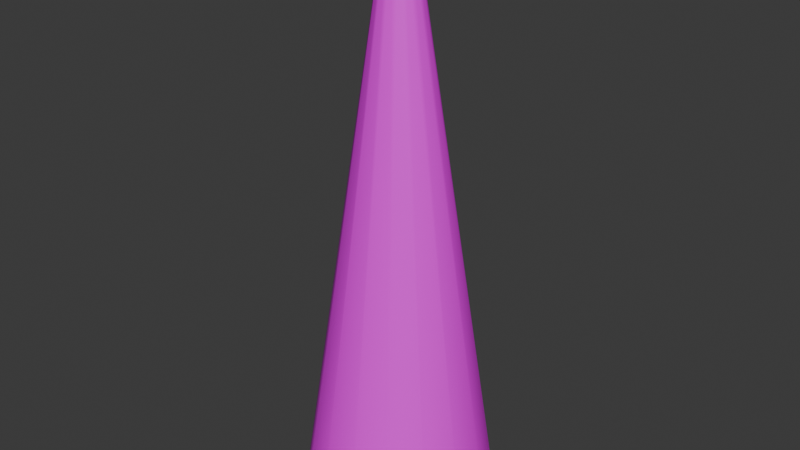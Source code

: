 # Source: Tree2.blend  (saved by Blender 4.0.36; exported with 4.5.12 LTS)
import bpy
from mathutils import Matrix  # noqa: F401  (used for matrix-valued properties, if any)

bpy.ops.wm.read_factory_settings(use_empty=True)
scene = bpy.context.scene
scene.name = 'Scene'

# ---- collections
col_collection = bpy.data.collections.new('Collection'); scene.collection.children.link(col_collection)

# ---- images (referenced by path relative to the original .blend; pixels are not part of the script)
import os
ASSET_DIR = os.environ.get("B2B_ASSET_DIR", "")  # directory of the original .blend (textures are referenced by path, not embedded)
HERE = os.path.dirname(os.path.abspath(__file__))  # packed textures are extracted next to this script under _unpacked/

def load_image(name, relpath, width, height, colorspace="sRGB"):
    """Load a texture the original file referenced (path relative to the .blend, or extracted next to this script)."""
    p = next((c for c in (os.path.join(HERE, relpath), os.path.join(ASSET_DIR, relpath)) if relpath and os.path.exists(c)), "")
    if p:
        img = bpy.data.images.load(p, check_existing=True)
        img.name = name
    else:  # same state as the original file: an image datablock whose file is absent (Cycles renders it pink)
        img = bpy.data.images.new(name, width, height)
        img.source = "FILE"
        img.filepath = "//" + (relpath or name)
    img.colorspace_settings.name = colorspace
    return img
img_df_colorpalette_png = load_image('DF_ColorPalette.png', 'DF_ColorPalette.png', 1024, 1024, 'sRGB')

# ---- materials (node trees are filled in below, after node groups)
mat_material = bpy.data.materials.new('Material')
mat_material.use_transparent_shadow = False

# ---- node groups
ng_auto_smooth = bpy.data.node_groups.new('Auto Smooth', 'GeometryNodeTree')
_s = ng_auto_smooth.interface.new_socket(name='Geometry', in_out='OUTPUT', socket_type='NodeSocketGeometry')
_s = ng_auto_smooth.interface.new_socket(name='Geometry', in_out='INPUT', socket_type='NodeSocketGeometry')
_s = ng_auto_smooth.interface.new_socket(name='Angle', in_out='INPUT', socket_type='NodeSocketFloat')
_s.subtype = 'ANGLE'
_s.min_value = 0.0
_s.max_value = 3.142
ng_auto_smooth.is_modifier = True
_N = ng_auto_smooth.nodes; _L = ng_auto_smooth.links
n0 = _N.new('NodeGroupOutput'); n0.name = 'Group Output'; n0.location = (480, -100)
n1 = _N.new('NodeGroupInput'); n1.name = 'Group Input'; n1.location = (-420, -300)
n2 = _N.new('NodeGroupInput'); n2.name = 'Group Input.001'; n2.location = (-60, -100)
n3 = _N.new('GeometryNodeSetShadeSmooth'); n3.name = 'Set Shade Smooth'; n3.location = (120, -100)
n3.domain = 'EDGE'
n4 = _N.new('GeometryNodeSetShadeSmooth'); n4.name = 'Set Shade Smooth.001'; n4.location = (300, -100)
n5 = _N.new('GeometryNodeInputMeshEdgeAngle'); n5.name = 'Edge Angle'; n5.location = (-420, -220)
n6 = _N.new('GeometryNodeInputEdgeSmooth'); n6.name = 'Is Edge Smooth'; n6.location = (-60, -160)
n7 = _N.new('GeometryNodeInputShadeSmooth'); n7.name = 'Is Face Smooth'; n7.location = (-240, -340)
n8 = _N.new('FunctionNodeBooleanMath'); n8.name = 'Boolean Math'; n8.location = (-60, -220)
n9 = _N.new('FunctionNodeCompare'); n9.name = 'Compare'; n9.location = (-240, -180)
n9.operation = 'LESS_EQUAL'
_L.new(n5.outputs[0], n9.inputs[0])
_L.new(n4.outputs[0], n0.inputs[0])
_L.new(n1.outputs[1], n9.inputs[1])
_L.new(n9.outputs[0], n8.inputs[0])
_L.new(n7.outputs[0], n8.inputs[1])
_L.new(n2.outputs[0], n3.inputs[0])
_L.new(n6.outputs[0], n3.inputs[1])
_L.new(n3.outputs[0], n4.inputs[0])
_L.new(n8.outputs[0], n3.inputs[2])
n0.is_active_output = True

# ---- material node trees
mat_material.use_nodes = True; mat_material.node_tree.nodes.clear()
_N = mat_material.node_tree.nodes; _L = mat_material.node_tree.links
n0 = _N.new('ShaderNodeBsdfPrincipled'); n0.name = 'Principled BSDF'; n0.location = (10, 300)
n0.inputs[3].default_value = 1.45
n1 = _N.new('ShaderNodeOutputMaterial'); n1.name = 'Material Output'; n1.location = (300, 300)
n2 = _N.new('ShaderNodeTexImage'); n2.name = 'Image Texture'; n2.location = (-365, 160)
n2.image = img_df_colorpalette_png
n2.interpolation = 'Closest'
_L.new(n0.outputs[0], n1.inputs[0])
_L.new(n2.outputs[0], n0.inputs[0])
n1.is_active_output = True

# ---- world
world_world = bpy.data.worlds.new('World'); scene.world = world_world
world_world.use_nodes = True; world_world.node_tree.nodes.clear()
_N = world_world.node_tree.nodes; _L = world_world.node_tree.links
n0 = _N.new('ShaderNodeOutputWorld'); n0.name = 'World Output'; n0.location = (300, 300)
n1 = _N.new('ShaderNodeBackground'); n1.name = 'Background'; n1.location = (10, 300)
n1.inputs[0].default_value = (0.05088, 0.05088, 0.05088, 1.0)
_L.new(n1.outputs[0], n0.inputs[0])
n0.is_active_output = True
world_world.color = (0.05088, 0.05088, 0.05088)
world_world.use_sun_shadow = False
world_world.sun_shadow_jitter_overblur = 0.0

# ---- meshes
me_cone = bpy.data.meshes.new('Cone')
me_cone.from_pydata([(-0.846, -0.5333, 0.0), (-0.9856, -0.1689, 0.0), (-0.9752, 0.2211, 0.0), (-0.8164, 0.5775, 0.0), (-0.5333, 0.846, 0.0), (-0.1689, 0.9856, 0.0), (0.2211, 0.9752, 0.0), (0.5775, 0.8164, 0.0), (0.846, 0.5333, 0.0), (0.9856, 0.1689, 0.0), (0.9752, -0.2211, 0.0), (0.8164, -0.5775, 0.0), (0.5333, -0.846, 0.0), (0.1689, -0.9856, 0.0), (-0.2211, -0.9752, 0.0), (-0.5775, -0.8164, 0.0), (-0.0721, -0.1019, 1.961), (-0.02761, -0.1218, 1.961), (0.02109, -0.1231, 1.961), (0.06658, -0.1056, 1.961), (0.1019, -0.0721, 1.961), (0.1218, -0.02761, 1.961), (0.1231, 0.02109, 1.961), (0.1056, 0.06658, 1.961), (0.0721, 0.1019, 1.961), (0.02761, 0.1218, 1.961), (-0.02109, 0.1231, 1.961), (-0.06658, 0.1056, 1.961), (-0.1019, 0.0721, 1.961), (-0.1218, 0.02761, 1.961), (-0.1231, -0.02109, 1.961), (-0.1056, -0.06658, 1.961)], [], [(1, 30, 29, 2), (2, 29, 28, 3), (3, 28, 27, 4), (4, 27, 26, 5), (5, 26, 25, 6), (6, 25, 24, 7), (7, 24, 23, 8), (8, 23, 22, 9), (9, 22, 21, 10), (10, 21, 20, 11), (11, 20, 19, 12), (12, 19, 18, 13), (13, 18, 17, 14), (14, 17, 16, 15), (0, 1, 2, 3, 4, 5, 6, 7, 8, 9, 10, 11, 12, 13, 14, 15), (0, 31, 30, 1), (16, 17, 18, 19, 20, 21, 22, 23, 24, 25, 26, 27, 28, 29, 30, 31), (15, 16, 31, 0)])
me_cone.polygons.foreach_set('use_smooth', [True] * 18)
_uv = me_cone.uv_layers.new(name='UVMap')
_uv.uv.foreach_set('vector', [0.3543, 0.8814, 0.3543, 0.8814, 0.3543, 0.8814, 0.3543, 0.8814, 0.3543, 0.8814, 0.3543, 0.8814, 0.3543, 0.8814, 0.3543, 0.8814, 0.3543, 0.8814, 0.3543, 0.8814, 0.3543, 0.8814, 0.3543, 0.8814, 0.3543, 0.8814, 0.3543, 0.8814, 0.3543, 0.8814, 0.3543, 0.8814, 0.3543, 0.8814, 0.3543, 0.8814, 0.3543, 0.8814, 0.3543, 0.8814, 0.3543, 0.8814, 0.3543, 0.8814, 0.3543, 0.8814, 0.3543, 0.8814, 0.3543, 0.8814, 0.3543, 0.8814, 0.3543, 0.8814, 0.3543, 0.8814, 0.3543, 0.8814, 0.3543, 0.8814, 0.3543, 0.8814, 0.3543, 0.8814, 0.3543, 0.8814, 0.3543, 0.8814, 0.3543, 0.8814, 0.3543, 0.8814, 0.3543, 0.8814, 0.3543, 0.8814, 0.3543, 0.8814, 0.3543, 0.8814, 0.3543, 0.8814, 0.3543, 0.8814, 0.3543, 0.8814, 0.3543, 0.8814, 0.3543, 0.8814, 0.3543, 0.8814, 0.3543, 0.8814, 0.3543, 0.8814, 0.3543, 0.8814, 0.3543, 0.8814, 0.3543, 0.8814, 0.3543, 0.8814, 0.3543, 0.8814, 0.3543, 0.8814, 0.3543, 0.8814, 0.3543, 0.8814, 0.3543, 0.8814, 0.3543, 0.8814, 0.3543, 0.8814, 0.3543, 0.8814, 0.3543, 0.8814, 0.3543, 0.8814, 0.3543, 0.8814, 0.3543, 0.8814, 0.3543, 0.8814, 0.3543, 0.8814, 0.3543, 0.8814, 0.3543, 0.8814, 0.3543, 0.8814, 0.3543, 0.8814, 0.3543, 0.8814, 0.3543, 0.8814, 0.3543, 0.8814, 0.3543, 0.8814, 0.3543, 0.8814, 0.3543, 0.8814, 0.3543, 0.8814, 0.3543, 0.8814, 0.3543, 0.8814, 0.3543, 0.8814, 0.3543, 0.8814, 0.3543, 0.8814, 0.3543, 0.8814, 0.3543, 0.8814, 0.3543, 0.8814, 0.3543, 0.8814, 0.3543, 0.8814, 0.3543, 0.8814, 0.3543, 0.8814, 0.3543, 0.8814, 0.3543, 0.8814, 0.3543, 0.8814, 0.3543, 0.8814, 0.3543, 0.8814, 0.3543, 0.8814, 0.3543, 0.8814])
me_cone.materials.append(mat_material)
me_cone.update()

# ---- objects
ob_cone = bpy.data.objects.new('Cone', me_cone)

# ---- transforms, parenting, visibility, modifiers, constraints
ob_cone.location = (0.0, 0.0, 0.0)
ob_cone.scale = (1.0, 1.0, 3.0)
_m = ob_cone.modifiers.new('Auto Smooth', 'NODES')
_m.node_group = ng_auto_smooth
_gi = [s.identifier for s in ng_auto_smooth.interface.items_tree if s.item_type == 'SOCKET' and s.in_out == 'INPUT']
_m[_gi[1]] = 0.5236  # Angle

# ---- collection membership
col_collection.objects.link(ob_cone)

# ---- scene / render settings (as saved in the file)
scene.frame_start = 1; scene.frame_end = 250; scene.frame_set(1)
scene.render.engine = 'BLENDER_EEVEE_NEXT'
scene.cycles.sampling_pattern = 'TABULATED_SOBOL'
bpy.context.view_layer.update()

# ---- added for rendering (the .blend has no active camera and no usable light): camera, sun
cam_auto = bpy.data.cameras.new('AutoCamera')
cam_auto.lens = 50.0
cam_auto.sensor_width = 36.0
cam_auto.clip_end = 1000.0
ob_auto_camera = bpy.data.objects.new('AutoCamera', cam_auto)
scene.collection.objects.link(ob_auto_camera)
ob_auto_camera.location = (6.02253, -7.22703, 7.75906)
ob_auto_camera.rotation_euler = (1.09748, -7.21219e-08, 0.694738)
scene.camera = ob_auto_camera
light_auto_sun = bpy.data.lights.new('AutoSun', 'SUN')
light_auto_sun.energy = 3.0
light_auto_sun.angle = 0.0523599
ob_auto_sun = bpy.data.objects.new('AutoSun', light_auto_sun)
scene.collection.objects.link(ob_auto_sun)
ob_auto_sun.rotation_euler = (0.872665, 0.174533, 0.523599)
bpy.context.view_layer.update()
